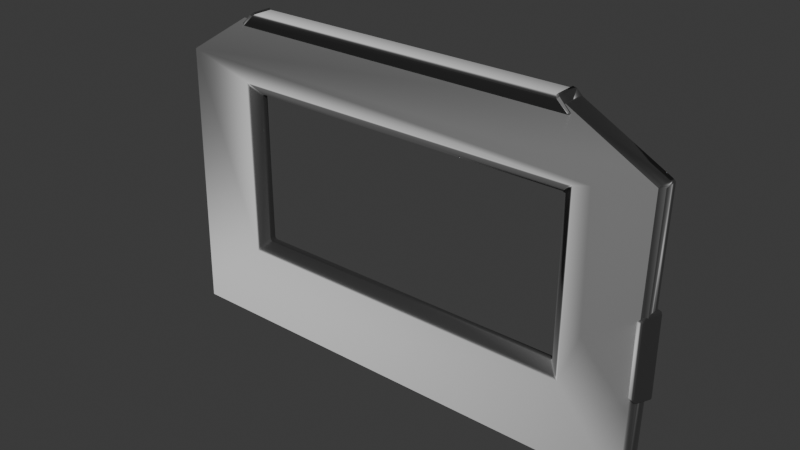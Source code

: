 # Source: DoorOutsideA3Etat3.blend  (saved by Blender 4.2.66; exported with 4.5.12 LTS)
import bpy
from mathutils import Matrix  # noqa: F401  (used for matrix-valued properties, if any)

bpy.ops.wm.read_factory_settings(use_empty=True)
scene = bpy.context.scene
scene.name = 'Scene'

# ---- collections
col_collection = bpy.data.collections.new('Collection'); scene.collection.children.link(col_collection)

# ---- images (referenced by path relative to the original .blend; pixels are not part of the script)
import os
ASSET_DIR = os.environ.get("B2B_ASSET_DIR", "")  # directory of the original .blend (textures are referenced by path, not embedded)
HERE = os.path.dirname(os.path.abspath(__file__))  # packed textures are extracted next to this script under _unpacked/

def load_image(name, relpath, width, height, colorspace="sRGB"):
    """Load a texture the original file referenced (path relative to the .blend, or extracted next to this script)."""
    p = next((c for c in (os.path.join(HERE, relpath), os.path.join(ASSET_DIR, relpath)) if relpath and os.path.exists(c)), "")
    if p:
        img = bpy.data.images.load(p, check_existing=True)
        img.name = name
    else:  # same state as the original file: an image datablock whose file is absent (Cycles renders it pink)
        img = bpy.data.images.new(name, width, height)
        img.source = "FILE"
        img.filepath = "//" + (relpath or name)
    img.colorspace_settings.name = colorspace
    return img
img_t_wood_a_nm = load_image('T_Wood_A_nm', 'T_Wood_A_nm.tga', 1024, 1024, 'Non-Color')
img_t_normal_nm = load_image('T_Normal_nm', 'T_Normal_nm.png', 1024, 1024, 'Non-Color')

# ---- materials (node trees are filled in below, after node groups)
mat_m_glass_a = bpy.data.materials.new('M_Glass_A')
mat_m_glass_a.diffuse_color = (1.0, 1.0, 1.0, 1.0)
mat_m_glass_a.roughness = 0.5528
mat_m_glass_a.specular_intensity = 1.0
mat_m_glass_a.metallic = 1.0
mat_m_wood_whitedoor = bpy.data.materials.new('M_Wood_WhiteDoor')
mat_m_wood_whitedoor.diffuse_color = (0.2159, 0.2159, 0.2159, 1.0)
mat_m_wood_whitedoor.roughness = 0.5528
mat_m_wood_whitedoor.specular_intensity = 1.0
mat_m_wood_whitedoor.metallic = 1.0
mat_m_aluminium_a = bpy.data.materials.new('M_Aluminium_A')
mat_m_aluminium_a.diffuse_color = (0.2159, 0.2159, 0.2159, 1.0)
mat_m_aluminium_a.roughness = 0.5528
mat_m_aluminium_a.specular_intensity = 1.0
mat_m_aluminium_a.metallic = 1.0

# ---- material node trees
mat_m_glass_a.use_nodes = True; mat_m_glass_a.node_tree.nodes.clear()
_N = mat_m_glass_a.node_tree.nodes; _L = mat_m_glass_a.node_tree.links
n0 = _N.new('ShaderNodeBsdfPrincipled'); n0.name = 'Principled BSDF'; n0.location = (10, 300)
n0.inputs[0].default_value = (1.0, 1.0, 1.0, 1.0)
n0.inputs[1].default_value = 1.0
n0.inputs[2].default_value = 0.5528
n0.inputs[4].default_value = 0.4
n0.inputs[13].default_value = 1.0
n0.inputs[27].default_value = (0.0, 0.0, 0.0, 1.0)
n0.inputs[28].default_value = 1.0
n1 = _N.new('ShaderNodeOutputMaterial'); n1.name = 'Material Output'; n1.location = (300, 300)
n2 = _N.new('ShaderNodeNormalMap'); n2.name = 'Normal Map'; n2.location = (-300, -300)
n2.label = 'Normal/Map'
_L.new(n0.outputs[0], n1.inputs[0])
_L.new(n2.outputs[0], n0.inputs[5])
n1.is_active_output = True
mat_m_wood_whitedoor.use_nodes = True; mat_m_wood_whitedoor.node_tree.nodes.clear()
_N = mat_m_wood_whitedoor.node_tree.nodes; _L = mat_m_wood_whitedoor.node_tree.links
n0 = _N.new('ShaderNodeBsdfPrincipled'); n0.name = 'Principled BSDF'; n0.location = (10, 300)
n0.inputs[0].default_value = (0.2159, 0.2159, 0.2159, 1.0)
n0.inputs[1].default_value = 1.0
n0.inputs[2].default_value = 0.5528
n0.inputs[13].default_value = 1.0
n0.inputs[27].default_value = (0.0, 0.0, 0.0, 1.0)
n0.inputs[28].default_value = 1.0
n1 = _N.new('ShaderNodeOutputMaterial'); n1.name = 'Material Output'; n1.location = (300, 300)
n2 = _N.new('ShaderNodeNormalMap'); n2.name = 'Normal Map'; n2.location = (-300, -300)
n2.label = 'Normal/Map'
n3 = _N.new('ShaderNodeTexImage'); n3.name = 'Image Texture'; n3.location = (-600, -900)
n3.image = img_t_wood_a_nm
_L.new(n0.outputs[0], n1.inputs[0])
_L.new(n2.outputs[0], n0.inputs[5])
_L.new(n3.outputs[0], n2.inputs[1])
n1.is_active_output = True
mat_m_aluminium_a.use_nodes = True; mat_m_aluminium_a.node_tree.nodes.clear()
_N = mat_m_aluminium_a.node_tree.nodes; _L = mat_m_aluminium_a.node_tree.links
n0 = _N.new('ShaderNodeBsdfPrincipled'); n0.name = 'Principled BSDF'; n0.location = (10, 300)
n0.inputs[0].default_value = (0.2159, 0.2159, 0.2159, 1.0)
n0.inputs[1].default_value = 1.0
n0.inputs[2].default_value = 0.5528
n0.inputs[13].default_value = 1.0
n0.inputs[27].default_value = (0.0, 0.0, 0.0, 1.0)
n0.inputs[28].default_value = 1.0
n1 = _N.new('ShaderNodeOutputMaterial'); n1.name = 'Material Output'; n1.location = (300, 300)
n2 = _N.new('ShaderNodeNormalMap'); n2.name = 'Normal Map'; n2.location = (-300, -300)
n2.label = 'Normal/Map'
n3 = _N.new('ShaderNodeTexImage'); n3.name = 'Image Texture'; n3.location = (-600, -900)
n3.image = img_t_normal_nm
_L.new(n0.outputs[0], n1.inputs[0])
_L.new(n2.outputs[0], n0.inputs[5])
_L.new(n3.outputs[0], n2.inputs[1])
n1.is_active_output = True

# ---- world
world_world = bpy.data.worlds.new('World'); scene.world = world_world
world_world.use_nodes = True; world_world.node_tree.nodes.clear()
_N = world_world.node_tree.nodes; _L = world_world.node_tree.links
n0 = _N.new('ShaderNodeOutputWorld'); n0.name = 'World Output'; n0.location = (300, 300)
n1 = _N.new('ShaderNodeBackground'); n1.name = 'Background'; n1.location = (10, 300)
n1.inputs[0].default_value = (0.05088, 0.05088, 0.05088, 1.0)
_L.new(n1.outputs[0], n0.inputs[0])
n0.is_active_output = True
world_world.color = (0.05088, 0.05088, 0.05088)
world_world.sun_shadow_jitter_overblur = 0.0

# ---- meshes
me_sm_door_outside_a3 = bpy.data.meshes.new('SM_Door_Outside_A3')
me_sm_door_outside_a3.from_pydata([(-16.08, -4.382, -115.1), (-0.5317, -4.382, -123.6), (0.2883, -3.579, -123.6), (0.2883, -2.215, -123.6), (0.2883, -0.8501, -123.6), (-0.5317, -0.04766, -123.6), (-16.08, -0.04728, -115.1), (-17.57, 0.1661, -114.7), (-15.62, 0.2585, -116.4), (-82.13, 0.2585, -116.4), (-80.2, 0.1661, -114.6), (-17.94, -0.2556, -114.2), (-79.82, -0.2556, -114.2), (-79.82, -4.093, -114.2), (-17.94, -4.093, -114.2), (-17.57, -4.515, -114.7), (-80.2, -4.515, -114.6), (-82.13, -4.607, -116.4), (-15.62, -4.607, -116.4), (-15.04, -4.013, -116.9), (-82.71, -4.013, -116.9), (-15.04, -0.3354, -116.9), (-82.71, -0.3354, -116.9), (-96.91, -3.579, -123.6), (-96.09, -4.382, -123.6), (-82.16, -4.383, -115.1), (-97.92, -3.579, -177.0), (-96.91, -2.214, -123.6), (-97.92, -2.215, -177.0), (-97.92, -0.8498, -177.0), (-96.91, -0.8498, -123.6), (-96.09, -0.04727, -123.6), (-82.16, -0.04689, -115.1), (-15.3, -4.607, -116.1), (-17.14, -4.515, -114.2), (-17.63, -4.093, -113.9), (-17.63, -0.2556, -113.9), (-17.14, 0.1661, -114.2), (-15.3, 0.2585, -116.1), (-82.96, -0.3355, -116.6), (-82.96, -4.013, -116.6), (-82.41, -4.607, -116.1), (-80.56, -4.515, -114.3), (-80.07, -4.093, -113.9), (-80.07, -0.2557, -113.9), (-80.56, 0.1663, -114.3), (-82.41, 0.2588, -116.1), (-0.7208, -0.8502, -177.0), (-0.7208, -2.215, -177.0), (-1.541, -0.8502, -177.8), (-0.7208, -3.58, -177.0), (-1.541, -2.215, -177.8), (-1.541, -3.58, -177.8), (-97.1, -2.215, -177.8), (-97.1, -0.8498, -177.8), (-97.1, -3.579, -177.8), (-1.541, -4.383, -177.0), (-97.1, -4.382, -177.0), (-14.08, -4.383, -161.7), (-14.0, -4.382, -127.2), (-82.61, -4.383, -161.7), (-82.62, -4.382, -127.2), (-14.48, -4.194, -128.0), (-14.86, -4.205, -161.2), (-14.83, -4.205, -127.6), (-14.51, -4.195, -160.8), (-81.79, -4.205, -127.6), (-16.44, -2.851, -129.4), (-16.1, -2.862, -159.1), (-16.07, -2.862, -129.8), (-16.48, -2.851, -159.5), (-81.82, -4.205, -161.2), (-80.18, -2.852, -159.5), (-82.18, -4.196, -160.8), (-82.14, -4.196, -128.0), (-80.55, -2.86, -159.1), (-80.14, -2.851, -129.4), (-80.52, -2.86, -129.8), (-14.74, -0.3354, -116.6), (-14.74, -4.013, -116.6), (-1.541, -0.04738, -177.0), (-97.1, -0.04727, -177.0), (-14.08, -0.04728, -161.7), (-14.0, -0.04728, -127.2), (-82.61, -0.04689, -161.7), (-82.62, -0.04699, -127.2), (-14.48, -0.2355, -128.0), (-14.83, -0.2249, -127.6), (-81.79, -0.2245, -127.6), (-14.51, -0.2355, -160.8), (-16.44, -1.578, -129.4), (-14.86, -0.2248, -161.2), (-16.1, -1.568, -159.1), (-16.48, -1.578, -159.5), (-81.82, -0.2247, -161.2), (-80.18, -1.578, -159.5), (-82.18, -0.2331, -160.8), (-82.14, -0.2334, -128.0), (-80.55, -1.57, -159.1), (-80.14, -1.578, -129.4), (-80.52, -1.57, -129.8), (-16.07, -1.568, -129.8), (0.7098, -1.185, -144.4), (-0.05478, -0.8841, -144.4), (-1.188, -3.353, -144.4), (-0.4239, -3.654, -144.4), (-1.375, -3.744, -144.6), (-0.1701, -3.695, -144.8), (0.9224, -1.312, -144.8), (-0.6104, -4.045, -144.6), (0.909, -1.306, -159.8), (-1.568, -4.148, -145.0), (-0.3017, -3.97, -144.9), (-0.4524, -4.285, -145.2), (-0.8029, -4.448, -145.0), (-1.645, -4.309, -145.5), (-0.5192, -4.394, -159.0), (-0.5069, -4.399, -145.6), (-0.8802, -4.61, -145.5), (-1.657, -4.304, -159.1), (-0.8923, -4.604, -159.1), (-1.58, -4.142, -159.5), (-0.4648, -4.279, -159.3), (-0.8155, -4.442, -159.5), (-1.388, -3.737, -160.0), (-0.3146, -3.964, -159.7), (-0.6234, -4.038, -160.0), (-1.203, -3.347, -160.2), (-0.1834, -3.688, -159.8), (-0.4382, -3.648, -160.2), (0.6957, -1.178, -160.2), (-0.06826, -0.8778, -160.2)], [], [(7, 8, 9), (9, 10, 7), (11, 7, 10), (10, 12, 11), (11, 12, 13), (13, 14, 11), (15, 14, 13), (13, 16, 15), (15, 16, 17), (17, 18, 15), (19, 18, 17), (17, 20, 19), (21, 19, 20), (20, 22, 21), (8, 21, 22), (22, 9, 8), (26, 23, 27), (27, 28, 26), (29, 28, 27), (27, 30, 29), (15, 18, 33), (33, 34, 15), (14, 15, 34), (34, 35, 14), (14, 35, 36), (36, 11, 14), (7, 11, 36), (36, 37, 7), (7, 37, 38), (38, 8, 7), (39, 22, 20), (20, 40, 39), (40, 20, 17), (17, 41, 40), (42, 41, 17), (17, 16, 42), (43, 42, 16), (16, 13, 43), (44, 43, 13), (13, 12, 44), (44, 12, 10), (10, 45, 44), (45, 10, 9), (9, 46, 45), (46, 9, 22), (22, 39, 46), (47, 4, 3), (3, 48, 47), (49, 47, 48), (50, 48, 3), (3, 2, 50), (50, 2, 1), (48, 51, 49), (48, 50, 52), (52, 51, 48), (49, 51, 53), (53, 51, 52), (53, 54, 49), (29, 54, 53), (53, 28, 29), (26, 28, 53), (52, 55, 53), (53, 55, 26), (50, 56, 52), (1, 56, 50), (57, 55, 52), (52, 56, 57), (26, 55, 57), (58, 56, 1), (57, 56, 58), (24, 23, 26), (26, 57, 24), (24, 1, 0), (0, 25, 24), (59, 1, 24), (1, 59, 58), (24, 57, 60), (58, 60, 57), (24, 61, 59), (60, 61, 24), (58, 59, 62), (60, 58, 63), (64, 62, 59), (65, 63, 58), (62, 65, 58), (66, 64, 59), (59, 61, 66), (62, 64, 67), (67, 64, 66), (68, 65, 62), (67, 69, 62), (62, 69, 68), (70, 63, 65), (65, 68, 70), (63, 71, 60), (63, 70, 72), (72, 71, 63), (71, 73, 60), (73, 71, 72), (61, 60, 73), (73, 74, 61), (74, 66, 61), (72, 75, 73), (76, 66, 74), (66, 76, 67), (77, 74, 73), (74, 77, 76), (73, 75, 77), (8, 38, 78), (78, 21, 8), (19, 21, 78), (78, 79, 19), (19, 79, 33), (33, 18, 19), (31, 32, 6), (6, 5, 31), (5, 4, 47), (29, 30, 31), (47, 80, 5), (80, 47, 49), (31, 81, 29), (81, 80, 49), (54, 29, 81), (49, 54, 81), (5, 80, 82), (82, 80, 81), (31, 5, 83), (82, 83, 5), (84, 81, 31), (81, 84, 82), (83, 85, 31), (31, 85, 84), (86, 83, 82), (85, 83, 87), (86, 87, 83), (87, 88, 85), (82, 89, 86), (88, 87, 90), (90, 87, 86), (91, 89, 82), (91, 82, 84), (86, 89, 92), (89, 91, 93), (93, 92, 89), (84, 94, 91), (95, 93, 91), (91, 94, 95), (96, 94, 84), (95, 94, 96), (96, 84, 85), (85, 97, 96), (88, 97, 85), (96, 98, 95), (97, 88, 99), (90, 99, 88), (96, 97, 100), (99, 100, 97), (100, 98, 96), (92, 101, 86), (86, 101, 90), (102, 103, 104), (104, 105, 102), (105, 104, 106), (102, 105, 107), (107, 108, 102), (106, 109, 105), (107, 110, 108), (109, 106, 111), (112, 107, 105), (105, 109, 112), (107, 112, 113), (113, 112, 109), (111, 114, 109), (109, 114, 113), (114, 111, 115), (107, 113, 116), (107, 116, 110), (117, 113, 114), (113, 117, 116), (115, 118, 114), (114, 118, 117), (116, 117, 118), (118, 115, 119), (119, 120, 118), (118, 120, 116), (120, 119, 121), (122, 116, 120), (121, 123, 120), (120, 123, 122), (123, 121, 124), (116, 122, 125), (125, 122, 123), (116, 125, 110), (124, 126, 123), (123, 126, 125), (126, 124, 127), (125, 128, 110), (128, 125, 126), (110, 128, 129), (126, 129, 128), (127, 129, 126), (129, 130, 110), (129, 127, 131), (131, 130, 129), (25, 32, 31, 24), (31, 30, 27, 23, 24), (25, 0, 6, 32), (42, 43, 44, 45), (41, 46, 39, 40), (41, 42, 45, 46), (93, 70, 68, 92), (95, 72, 70, 93), (75, 72, 95, 98), (77, 75, 98, 100), (100, 99, 76, 77), (101, 92, 68, 69), (62, 101, 69, 67), (76, 99, 90, 67), (1, 2, 3, 4, 5), (0, 1, 5, 6), (34, 37, 36, 35), (79, 78, 38, 33), (33, 38, 37, 34)])
me_sm_door_outside_a3.polygons.foreach_set('use_smooth', [True] * 223)
me_sm_door_outside_a3.polygons.foreach_set('material_index', [1, 1, 1, 1, 1, 1, 1, 1, 1, 1, 1, 1, 1, 1, 1, 1, 1, 1, 1, 1, 1, 1, 1, 1, 1, 1, 1, 1, 1, 1, 1, 1, 1, 1, 1, 1, 1, 1, 1, 1, 1, 1, 1, 1, 1, 1, 1, 1, 1, 1, 1, 1, 1, 1, 1, 1, 1, 1, 1, 1, 1, 1, 1, 1, 1, 1, 1, 1, 1, 1, 1, 1, 1, 1, 1, 1, 1, 1, 1, 1, 1, 1, 1, 1, 1, 1, 1, 1, 1, 1, 1, 1, 1, 1, 1, 1, 1, 1, 1, 1, 1, 1, 1, 1, 1, 1, 1, 1, 1, 1, 1, 1, 1, 1, 1, 1, 1, 1, 1, 1, 1, 1, 1, 1, 1, 1, 1, 1, 1, 1, 1, 1, 1, 1, 1, 1, 1, 1, 1, 1, 1, 1, 1, 1, 1, 1, 1, 1, 1, 1, 1, 1, 1, 1, 1, 1, 1, 1, 1, 1, 2, 2, 2, 2, 2, 2, 2, 2, 2, 2, 2, 2, 2, 2, 2, 2, 2, 2, 2, 2, 2, 2, 2, 2, 2, 2, 2, 2, 2, 2, 2, 2, 2, 2, 2, 2, 2, 2, 2, 2, 2, 2, 2, 2, 1, 1, 1, 1, 1, 1, 1, 1, 1, 1, 1, 1, 0, 1, 1, 1, 1, 1, 1])
_uv = me_sm_door_outside_a3.uv_layers.new(name='UVmap_0')
_uv.uv.foreach_set('vector', [0.7788, 1.701, 0.7915, 1.712, 0.3606, 1.711, 0.3606, 1.711, 0.3733, 1.7, 0.7788, 1.701, 0.7764, 1.696, 0.7788, 1.701, 0.3733, 1.7, 0.3733, 1.7, 0.3757, 1.696, 0.7764, 1.696, 0.7764, 1.696, 0.3757, 1.696, 0.3757, 1.671, 0.3757, 1.671, 0.7764, 1.671, 0.7764, 1.696, 0.7788, 1.667, 0.7764, 1.671, 0.3757, 1.671, 0.3757, 1.671, 0.3733, 1.667, 0.7788, 1.667, 0.7788, 1.667, 0.3733, 1.667, 0.3606, 1.656, 0.3606, 1.656, 0.7915, 1.656, 0.7788, 1.667, 0.7949, 1.651, 0.7915, 1.656, 0.3606, 1.656, 0.3606, 1.656, 0.3569, 1.651, 0.7949, 1.651, 0.7949, 1.627, 0.7949, 1.651, 0.3569, 1.651, 0.3569, 1.651, 0.3569, 1.627, 0.7949, 1.627, 0.7915, 1.622, 0.7949, 1.627, 0.3569, 1.627, 0.3569, 1.627, 0.3606, 1.622, 0.7915, 1.622, -0.4036, 0.9336, 0.02658, 0.9254, 0.02657, 0.9254, 0.02657, 0.9254, -0.4036, 0.9336, -0.4036, 0.9336, -0.4036, 0.9335, -0.4036, 0.9336, 0.02657, 0.9254, 0.02657, 0.9254, 0.02657, 0.9254, -0.4036, 0.9335, 0.2708, 0.4546, 0.2598, 0.4424, 0.262, 0.4399, 0.262, 0.4399, 0.2739, 0.4521, 0.2708, 0.4546, 0.2734, 0.4575, 0.2708, 0.4546, 0.2739, 0.4521, 0.2739, 0.4521, 0.2761, 0.457, 0.2734, 0.4575, 0.2734, 0.4575, 0.2761, 0.457, 0.2761, 0.4824, 0.2761, 0.4824, 0.2734, 0.4814, 0.2734, 0.4575, 0.2708, 0.4844, 0.2734, 0.4814, 0.2761, 0.4824, 0.2761, 0.4824, 0.2739, 0.4868, 0.2708, 0.4844, 0.2708, 0.4844, 0.2739, 0.4868, 0.262, 0.499, 0.262, 0.499, 0.2598, 0.4971, 0.2708, 0.4844, -0.3408, 0.4146, -0.3433, 0.4146, -0.3428, 0.3901, -0.3428, 0.3901, -0.3408, 0.3906, -0.3408, 0.4146, -0.3408, 0.3906, -0.3428, 0.3901, -0.3394, 0.3843, -0.3394, 0.3843, -0.3374, 0.3857, -0.3408, 0.3906, -0.3257, 0.3735, -0.3374, 0.3857, -0.3394, 0.3843, -0.3394, 0.3843, -0.3284, 0.3716, -0.3257, 0.3735, -0.3232, 0.3691, -0.3257, 0.3735, -0.3284, 0.3716, -0.3284, 0.3716, -0.3254, 0.3687, -0.3232, 0.3691, -0.3232, 0.3438, -0.3232, 0.3691, -0.3254, 0.3687, -0.3254, 0.3687, -0.3254, 0.3447, -0.3232, 0.3438, -0.3232, 0.3438, -0.3254, 0.3447, -0.3284, 0.3413, -0.3284, 0.3413, -0.3257, 0.3394, -0.3232, 0.3438, -0.3257, 0.3394, -0.3284, 0.3413, -0.3394, 0.3291, -0.3394, 0.3291, -0.3374, 0.3271, -0.3257, 0.3394, -0.3374, 0.3271, -0.3394, 0.3291, -0.343, 0.3237, -0.343, 0.3237, -0.3411, 0.3223, -0.3374, 0.3271, -0.4036, 0.1509, 0.02657, 0.1426, 0.02657, 0.1426, 0.02657, 0.1426, -0.4036, 0.1509, -0.4036, 0.1509, -0.4104, 0.1572, -0.4036, 0.1509, -0.4036, 0.1509, -0.4036, 0.1509, -0.4036, 0.1509, 0.02657, 0.1426, 0.02657, 0.1426, 0.02658, 0.1426, -0.4036, 0.1509, -0.4036, 0.1509, 0.02658, 0.1426, 0.02658, 0.1494, -0.4036, 0.1509, -0.4104, 0.1572, -0.4104, 0.1572, -0.4036, 0.1509, -0.4036, 0.1509, -0.4104, 0.1572, -0.4104, 0.1572, -0.4104, 0.1572, -0.4036, 0.1509, -0.4104, 0.1572, -0.4104, 0.1572, -0.4104, 0.9269, -0.4104, 0.9269, -0.4104, 0.1572, -0.4104, 0.1572, -0.4104, 0.9269, -0.4104, 0.9269, -0.4104, 0.1572, -0.4036, 0.9335, -0.4104, 0.9269, -0.4104, 0.9269, -0.4104, 0.9269, -0.4036, 0.9336, -0.4036, 0.9335, -0.4036, 0.9336, -0.4036, 0.9336, -0.4104, 0.9269, -0.4104, 0.1572, -0.4104, 0.9269, -0.4104, 0.9269, -0.4104, 0.9269, -0.4104, 0.9269, -0.4036, 0.9336, -0.4036, 0.1509, -0.4036, 0.1572, -0.4104, 0.1572, 0.02658, 0.1494, -0.4036, 0.1572, -0.4036, 0.1509, -0.4036, 0.927, -0.4104, 0.9269, -0.4104, 0.1572, -0.4104, 0.1572, -0.4036, 0.1572, -0.4036, 0.927, -0.4036, 0.9336, -0.4104, 0.9269, -0.4036, 0.927, -0.2805, 0.2583, -0.4036, 0.1572, 0.02658, 0.1494, -0.4036, 0.927, -0.4036, 0.1572, -0.2805, 0.2583, 0.02658, 0.9188, 0.02658, 0.9254, -0.4036, 0.9336, -0.4036, 0.9336, -0.4036, 0.927, 0.02658, 0.9188, 0.02658, 0.9188, 0.02658, 0.1494, 0.09473, 0.2744, 0.09473, 0.2744, 0.09473, 0.8066, 0.02658, 0.9188, -0.003029, 0.2578, 0.02658, 0.1494, 0.02658, 0.9188, 0.02658, 0.1494, -0.003029, 0.2578, -0.2805, 0.2583, 0.02658, 0.9188, -0.4036, 0.927, -0.2805, 0.8103, -0.2805, 0.2583, -0.2805, 0.8103, -0.4036, 0.927, 0.02658, 0.9188, -0.002998, 0.8103, -0.003029, 0.2578, -0.2805, 0.8103, -0.002998, 0.8103, 0.02658, 0.9188, -0.2805, 0.2583, -0.003029, 0.2578, -0.009346, 0.2617, -0.2805, 0.8103, -0.2805, 0.2583, -0.2769, 0.2646, -0.006145, 0.2646, -0.009346, 0.2617, -0.003029, 0.2578, -0.2737, 0.2617, -0.2769, 0.2646, -0.2805, 0.2583, -0.009346, 0.2617, -0.2737, 0.2617, -0.2805, 0.2583, -0.006145, 0.8036, -0.006145, 0.2646, -0.003029, 0.2578, -0.003029, 0.2578, -0.002998, 0.8103, -0.006145, 0.8036, -0.009346, 0.2617, -0.006145, 0.2646, -0.02042, 0.2773, -0.02042, 0.2773, -0.006145, 0.2646, -0.006145, 0.8036, -0.2595, 0.2749, -0.2737, 0.2617, -0.009346, 0.2617, -0.02042, 0.2773, -0.02339, 0.2744, -0.009346, 0.2617, -0.009346, 0.2617, -0.02339, 0.2744, -0.2595, 0.2749, -0.2627, 0.2778, -0.2769, 0.2646, -0.2737, 0.2617, -0.2737, 0.2617, -0.2595, 0.2749, -0.2627, 0.2778, -0.2769, 0.2646, -0.2769, 0.804, -0.2805, 0.8103, -0.2769, 0.2646, -0.2627, 0.2778, -0.2627, 0.7906, -0.2627, 0.7906, -0.2769, 0.804, -0.2769, 0.2646, -0.2769, 0.804, -0.2737, 0.8068, -0.2805, 0.8103, -0.2737, 0.8068, -0.2769, 0.804, -0.2627, 0.7906, -0.002998, 0.8103, -0.2805, 0.8103, -0.2737, 0.8068, -0.2737, 0.8068, -0.009308, 0.8065, -0.002998, 0.8103, -0.009308, 0.8065, -0.006145, 0.8036, -0.002998, 0.8103, -0.2627, 0.7906, -0.2595, 0.7937, -0.2737, 0.8068, -0.02042, 0.7904, -0.006145, 0.8036, -0.009308, 0.8065, -0.006145, 0.8036, -0.02042, 0.7904, -0.02042, 0.2773, -0.02341, 0.7935, -0.009308, 0.8065, -0.2737, 0.8068, -0.009308, 0.8065, -0.02341, 0.7935, -0.02042, 0.7904, -0.2737, 0.8068, -0.2595, 0.7937, -0.02341, 0.7935, 0.6157, 0.3145, 0.6187, 0.3159, 0.6152, 0.3213, 0.6152, 0.3213, 0.6128, 0.3208, 0.6157, 0.3145, 0.6128, 0.3452, 0.6128, 0.3208, 0.6152, 0.3213, 0.6152, 0.3213, 0.6152, 0.3447, 0.6128, 0.3452, 0.6128, 0.3452, 0.6152, 0.3447, 0.6187, 0.3501, 0.6187, 0.3501, 0.6157, 0.3516, 0.6128, 0.3452, 0.02658, 0.1572, 0.09473, 0.2695, 0.09473, 0.8018, 0.09473, 0.8018, 0.02657, 0.927, 0.02658, 0.1572, 0.02657, 0.927, 0.02657, 0.9336, -0.4036, 0.9254, -0.4036, 0.1426, 0.02657, 0.1509, 0.02658, 0.1572, -0.4036, 0.9254, -0.4036, 0.9188, 0.02657, 0.927, -0.4036, 0.9188, -0.4036, 0.9254, -0.4104, 0.9188, 0.02658, 0.1572, -0.4036, 0.1494, -0.4036, 0.1426, -0.4036, 0.1494, -0.4036, 0.9188, -0.4104, 0.9188, -0.4104, 0.1494, -0.4036, 0.1426, -0.4036, 0.1494, -0.4104, 0.9188, -0.4104, 0.1494, -0.4036, 0.1494, 0.02657, 0.927, -0.4036, 0.9188, -0.2805, 0.8179, -0.2805, 0.8179, -0.4036, 0.9188, -0.4036, 0.1494, 0.02658, 0.1572, 0.02657, 0.927, -0.00304, 0.8185, -0.2805, 0.8179, -0.00304, 0.8185, 0.02657, 0.927, -0.2805, 0.2661, -0.4036, 0.1494, 0.02658, 0.1572, -0.4036, 0.1494, -0.2805, 0.2661, -0.2805, 0.8179, -0.00304, 0.8185, -0.00301, 0.2661, 0.02658, 0.1572, 0.02658, 0.1572, -0.00301, 0.2661, -0.2805, 0.2661, -0.009354, 0.8147, -0.00304, 0.8185, -0.2805, 0.8179, -0.00301, 0.2661, -0.00304, 0.8185, -0.006157, 0.8119, -0.009354, 0.8147, -0.006157, 0.8119, -0.00304, 0.8185, -0.006157, 0.8119, -0.006157, 0.2725, -0.00301, 0.2661, -0.2805, 0.8179, -0.2737, 0.8143, -0.009354, 0.8147, -0.006157, 0.2725, -0.006157, 0.8119, -0.02043, 0.7988, -0.02043, 0.7988, -0.006157, 0.8119, -0.009354, 0.8147, -0.2769, 0.8115, -0.2737, 0.8143, -0.2805, 0.8179, -0.2769, 0.8115, -0.2805, 0.8179, -0.2805, 0.2661, -0.009354, 0.8147, -0.2737, 0.8143, -0.2598, 0.8015, -0.2737, 0.8143, -0.2769, 0.8115, -0.2627, 0.7985, -0.2627, 0.7985, -0.2598, 0.8015, -0.2737, 0.8143, -0.2805, 0.2661, -0.2769, 0.2725, -0.2769, 0.8115, -0.2627, 0.2856, -0.2627, 0.7985, -0.2769, 0.8115, -0.2769, 0.8115, -0.2769, 0.2725, -0.2627, 0.2856, -0.2737, 0.2695, -0.2769, 0.2725, -0.2805, 0.2661, -0.2627, 0.2856, -0.2769, 0.2725, -0.2737, 0.2695, -0.2737, 0.2695, -0.2805, 0.2661, -0.00301, 0.2661, -0.00301, 0.2661, -0.009323, 0.2695, -0.2737, 0.2695, -0.006157, 0.2725, -0.009323, 0.2695, -0.00301, 0.2661, -0.2737, 0.2695, -0.2598, 0.2827, -0.2627, 0.2856, -0.009323, 0.2695, -0.006157, 0.2725, -0.02043, 0.2856, -0.02043, 0.7988, -0.02043, 0.2856, -0.006157, 0.2725, -0.2737, 0.2695, -0.009323, 0.2695, -0.02341, 0.2827, -0.02043, 0.2856, -0.02341, 0.2827, -0.009323, 0.2695, -0.02341, 0.2827, -0.2598, 0.2827, -0.2737, 0.2695, -0.2598, 0.8015, -0.02341, 0.8019, -0.009354, 0.8147, -0.009354, 0.8147, -0.02341, 0.8019, -0.02043, 0.7988, 0.8218, 0.8878, 0.8208, 0.8848, 0.8135, 0.886, 0.8135, 0.886, 0.8145, 0.8887, 0.8218, 0.8878, 0.8145, 0.8887, 0.8135, 0.886, 0.8115, 0.8871, 0.8218, 0.8878, 0.8145, 0.8887, 0.8149, 0.8899, 0.8149, 0.8899, 0.8218, 0.8896, 0.8218, 0.8878, 0.8115, 0.8871, 0.8135, 0.8893, 0.8145, 0.8887, 0.8149, 0.8899, 0.8223, 0.9434, 0.8218, 0.8896, 0.8135, 0.8893, 0.8115, 0.8871, 0.8096, 0.8891, 0.814, 0.8904, 0.8149, 0.8899, 0.8145, 0.8887, 0.8145, 0.8887, 0.8135, 0.8893, 0.814, 0.8904, 0.8149, 0.8899, 0.814, 0.8904, 0.813, 0.8914, 0.813, 0.8914, 0.814, 0.8904, 0.8135, 0.8893, 0.8096, 0.8891, 0.812, 0.8906, 0.8135, 0.8893, 0.8135, 0.8893, 0.812, 0.8906, 0.813, 0.8914, 0.812, 0.8906, 0.8096, 0.8891, 0.8086, 0.8911, 0.8149, 0.8899, 0.813, 0.8914, 0.813, 0.9405, 0.8149, 0.8899, 0.813, 0.9405, 0.8223, 0.9434, 0.813, 0.8918, 0.813, 0.8914, 0.812, 0.8906, 0.813, 0.8914, 0.813, 0.8918, 0.813, 0.9405, 0.8086, 0.8911, 0.8115, 0.8916, 0.812, 0.8906, 0.812, 0.8906, 0.8115, 0.8916, 0.813, 0.8918, 0.813, 0.9405, 0.813, 0.8918, 0.8115, 0.8916, 0.8115, 0.8916, 0.8086, 0.8911, 0.8086, 0.9415, 0.8086, 0.9415, 0.8115, 0.9409, 0.8115, 0.8916, 0.8115, 0.8916, 0.8115, 0.9409, 0.813, 0.9405, 0.8115, 0.9409, 0.8086, 0.9415, 0.8096, 0.9436, 0.813, 0.9414, 0.813, 0.9405, 0.8115, 0.9409, 0.8096, 0.9436, 0.812, 0.9421, 0.8115, 0.9409, 0.8115, 0.9409, 0.812, 0.9421, 0.813, 0.9414, 0.812, 0.9421, 0.8096, 0.9436, 0.8115, 0.9458, 0.813, 0.9405, 0.813, 0.9414, 0.8145, 0.9425, 0.8145, 0.9425, 0.813, 0.9414, 0.812, 0.9421, 0.813, 0.9405, 0.8145, 0.9425, 0.8223, 0.9434, 0.8115, 0.9458, 0.8135, 0.9435, 0.812, 0.9421, 0.812, 0.9421, 0.8135, 0.9435, 0.8145, 0.9425, 0.8135, 0.9435, 0.8115, 0.9458, 0.8135, 0.947, 0.8145, 0.9425, 0.8154, 0.9429, 0.8223, 0.9434, 0.8154, 0.9429, 0.8145, 0.9425, 0.8135, 0.9435, 0.8223, 0.9434, 0.8154, 0.9429, 0.8149, 0.9442, 0.8135, 0.9435, 0.8149, 0.9442, 0.8154, 0.9429, 0.8135, 0.947, 0.8149, 0.9442, 0.8135, 0.9435, 0.8149, 0.9442, 0.8218, 0.9452, 0.8223, 0.9434, 0.8149, 0.9442, 0.8135, 0.947, 0.8213, 0.9484, 0.8213, 0.9484, 0.8218, 0.9452, 0.8149, 0.9442, 0.09473, 0.8066, 0.09473, 0.2695, 0.02658, 0.1572, 0.02658, 0.9188, 0.02658, 0.1572, 0.02657, 0.9254, 0.02657, 0.9254, 0.02658, 0.9254, 0.02658, 0.9188, 0.09473, 0.8066, 0.09473, 0.2744, 0.09473, 0.8018, 0.09473, 0.2695, -0.3257, 0.3735, -0.3232, 0.3691, -0.3232, 0.3438, -0.3257, 0.3394, -0.3374, 0.3857, -0.3374, 0.3271, -0.3411, 0.3223, -0.3408, 0.3906, -0.3374, 0.3857, -0.3257, 0.3735, -0.3257, 0.3394, -0.3374, 0.3271, -0.2627, 0.7985, -0.2627, 0.2778, -0.2595, 0.2749, -0.2598, 0.8015, -0.2627, 0.2856, -0.2627, 0.7906, -0.2627, 0.2778, -0.2627, 0.7985, -0.2595, 0.7937, -0.2627, 0.7906, -0.2627, 0.2856, -0.2598, 0.2827, -0.02341, 0.7935, -0.2595, 0.7937, -0.2598, 0.2827, -0.02341, 0.2827, -0.02341, 0.2827, -0.02043, 0.2856, -0.02042, 0.7904, -0.02341, 0.7935, -0.02341, 0.8019, -0.2598, 0.8015, -0.2595, 0.2749, -0.02339, 0.2744, -0.009346, 0.2617, -0.02341, 0.8019, -0.02339, 0.2744, -0.02042, 0.2773, -0.02042, 0.7904, -0.02043, 0.2856, -0.02043, 0.7988, -0.02042, 0.2773, 0.02658, 0.1494, 0.02658, 0.1426, 0.02657, 0.1426, 0.02657, 0.9336, 0.02657, 0.927, 0.09473, 0.2744, 0.02658, 0.1494, 0.02657, 0.927, 0.09473, 0.8018, 0.2739, 0.4521, 0.2739, 0.4868, 0.2761, 0.4824, 0.2761, 0.457, 0.6152, 0.3447, 0.6152, 0.3213, 0.6187, 0.3159, 0.6187, 0.3501, 0.6187, 0.3501, 0.6187, 0.3159, 0.2739, 0.4868, 0.2739, 0.4521])
_uv.active_render = True
_uv = me_sm_door_outside_a3.uv_layers.new(name='LightMapUV')
_uv.uv.foreach_set('vector', [0.7979, 0.7756, 0.8042, 0.7812, 0.585, 0.7811, 0.585, 0.7811, 0.5913, 0.7754, 0.7979, 0.7756, 0.7969, 0.7734, 0.7979, 0.7756, 0.5913, 0.7754, 0.5913, 0.7754, 0.5923, 0.7733, 0.7969, 0.7734, 0.7969, 0.7734, 0.5923, 0.7733, 0.5923, 0.7607, 0.5923, 0.7607, 0.7969, 0.7606, 0.7969, 0.7734, 0.7979, 0.7585, 0.7969, 0.7606, 0.5923, 0.7607, 0.5923, 0.7607, 0.5913, 0.7587, 0.7979, 0.7585, 0.7979, 0.7585, 0.5913, 0.7587, 0.585, 0.7529, 0.585, 0.7529, 0.8042, 0.7528, 0.7979, 0.7585, 0.8062, 0.7502, 0.8042, 0.7528, 0.585, 0.7529, 0.585, 0.7529, 0.583, 0.7502, 0.8062, 0.7502, 0.8062, 0.738, 0.8062, 0.7502, 0.583, 0.7502, 0.583, 0.7502, 0.583, 0.7383, 0.8062, 0.738, 0.8042, 0.7356, 0.8062, 0.738, 0.583, 0.7383, 0.583, 0.7383, 0.585, 0.7356, 0.8042, 0.7356, 0.259, 0.3643, 0.45, 0.3608, 0.45, 0.3608, 0.45, 0.3608, 0.259, 0.3643, 0.259, 0.3643, 0.259, 0.3643, 0.259, 0.3643, 0.45, 0.3608, 0.45, 0.3608, 0.45, 0.3608, 0.259, 0.3643, 0.2615, 0.3848, 0.2559, 0.3784, 0.2568, 0.3774, 0.2568, 0.3774, 0.2629, 0.3838, 0.2615, 0.3848, 0.2629, 0.3862, 0.2615, 0.3848, 0.2629, 0.3838, 0.2629, 0.3838, 0.2642, 0.3857, 0.2629, 0.3862, 0.2629, 0.3862, 0.2642, 0.3857, 0.2642, 0.3989, 0.2642, 0.3989, 0.2629, 0.3984, 0.2629, 0.3862, 0.2615, 0.3999, 0.2629, 0.3984, 0.2642, 0.3989, 0.2642, 0.3989, 0.2629, 0.4009, 0.2615, 0.3999, 0.2615, 0.3999, 0.2629, 0.4009, 0.2568, 0.4072, 0.2568, 0.4072, 0.2559, 0.4062, 0.2615, 0.3999, 0.01395, 0.9869, 0.01276, 0.9868, 0.01295, 0.9745, 0.01295, 0.9745, 0.014, 0.9748, 0.01395, 0.9869, 0.014, 0.9748, 0.01295, 0.9745, 0.01469, 0.9715, 0.01469, 0.9715, 0.01569, 0.9722, 0.014, 0.9748, 0.02168, 0.9661, 0.01569, 0.9722, 0.01469, 0.9715, 0.01469, 0.9715, 0.02036, 0.9651, 0.02168, 0.9661, 0.02289, 0.9638, 0.02168, 0.9661, 0.02036, 0.9651, 0.02036, 0.9651, 0.02182, 0.9635, 0.02289, 0.9638, 0.02289, 0.951, 0.02289, 0.9638, 0.02182, 0.9635, 0.02182, 0.9635, 0.02182, 0.9513, 0.02289, 0.951, 0.02289, 0.951, 0.02182, 0.9513, 0.02036, 0.9497, 0.02036, 0.9497, 0.02168, 0.9487, 0.02289, 0.951, 0.02168, 0.9487, 0.02036, 0.9497, 0.01472, 0.9433, 0.01472, 0.9433, 0.01569, 0.9425, 0.02168, 0.9487, 0.01569, 0.9425, 0.01472, 0.9433, 0.01292, 0.9406, 0.01292, 0.9406, 0.01388, 0.9399, 0.01569, 0.9425, 0.259, 0.0166, 0.45, 0.01318, 0.45, 0.01318, 0.45, 0.01318, 0.259, 0.0166, 0.259, 0.0166, 0.2559, 0.01953, 0.259, 0.0166, 0.259, 0.0166, 0.259, 0.0166, 0.259, 0.0166, 0.45, 0.01318, 0.45, 0.01318, 0.45, 0.01318, 0.259, 0.0166, 0.259, 0.0166, 0.45, 0.01318, 0.45, 0.01611, 0.259, 0.0166, 0.2559, 0.01953, 0.2559, 0.01953, 0.259, 0.0166, 0.259, 0.0166, 0.2559, 0.01953, 0.2559, 0.01953, 0.2559, 0.01953, 0.259, 0.0166, 0.2559, 0.01953, 0.2559, 0.01953, 0.2559, 0.3613, 0.2559, 0.3613, 0.2559, 0.01953, 0.2559, 0.01953, 0.2559, 0.3613, 0.2559, 0.3613, 0.2559, 0.01953, 0.259, 0.3643, 0.2559, 0.3613, 0.2559, 0.3613, 0.2559, 0.3613, 0.259, 0.3643, 0.259, 0.3643, 0.259, 0.3643, 0.259, 0.3643, 0.2559, 0.3613, 0.2559, 0.01953, 0.2559, 0.3613, 0.2559, 0.3613, 0.2559, 0.3613, 0.2559, 0.3613, 0.259, 0.3643, 0.259, 0.0166, 0.259, 0.01953, 0.2559, 0.01953, 0.45, 0.01611, 0.259, 0.01953, 0.259, 0.0166, 0.259, 0.3613, 0.2559, 0.3613, 0.2559, 0.01953, 0.2559, 0.01953, 0.259, 0.01953, 0.259, 0.3613, 0.259, 0.3643, 0.2559, 0.3613, 0.259, 0.3613, 0.3137, 0.06445, 0.259, 0.01953, 0.45, 0.01611, 0.259, 0.3613, 0.259, 0.01953, 0.3137, 0.06445, 0.45, 0.3579, 0.45, 0.3608, 0.259, 0.3643, 0.259, 0.3643, 0.259, 0.3613, 0.45, 0.3579, 0.45, 0.3579, 0.45, 0.01611, 0.4802, 0.07178, 0.4802, 0.07178, 0.4802, 0.3081, 0.45, 0.3579, 0.4368, 0.06445, 0.45, 0.01611, 0.45, 0.3579, 0.45, 0.01611, 0.4368, 0.06445, 0.3137, 0.06445, 0.45, 0.3579, 0.259, 0.3613, 0.3137, 0.3096, 0.3137, 0.06445, 0.3137, 0.3096, 0.259, 0.3613, 0.45, 0.3579, 0.4368, 0.3096, 0.4368, 0.06445, 0.3137, 0.3096, 0.4368, 0.3096, 0.45, 0.3579, 0.3137, 0.06445, 0.4368, 0.06445, 0.4338, 0.06592, 0.3137, 0.3096, 0.3137, 0.06445, 0.3152, 0.06738, 0.4353, 0.06738, 0.4338, 0.06592, 0.4368, 0.06445, 0.3167, 0.06592, 0.3152, 0.06738, 0.3137, 0.06445, 0.4338, 0.06592, 0.3167, 0.06592, 0.3137, 0.06445, 0.4353, 0.3066, 0.4353, 0.06738, 0.4368, 0.06445, 0.4368, 0.06445, 0.4368, 0.3096, 0.4353, 0.3066, 0.4338, 0.06592, 0.4353, 0.06738, 0.429, 0.07324, 0.429, 0.07324, 0.4353, 0.06738, 0.4353, 0.3066, 0.3228, 0.07178, 0.3167, 0.06592, 0.4338, 0.06592, 0.429, 0.07324, 0.4277, 0.07178, 0.4338, 0.06592, 0.4338, 0.06592, 0.4277, 0.07178, 0.3228, 0.07178, 0.3215, 0.07324, 0.3152, 0.06738, 0.3167, 0.06592, 0.3167, 0.06592, 0.3228, 0.07178, 0.3215, 0.07324, 0.3152, 0.06738, 0.3152, 0.3066, 0.3137, 0.3096, 0.3152, 0.06738, 0.3215, 0.07324, 0.3215, 0.3008, 0.3215, 0.3008, 0.3152, 0.3066, 0.3152, 0.06738, 0.3152, 0.3066, 0.3167, 0.3081, 0.3137, 0.3096, 0.3167, 0.3081, 0.3152, 0.3066, 0.3215, 0.3008, 0.4368, 0.3096, 0.3137, 0.3096, 0.3167, 0.3081, 0.3167, 0.3081, 0.4341, 0.3076, 0.4368, 0.3096, 0.4341, 0.3076, 0.4353, 0.3066, 0.4368, 0.3096, 0.3215, 0.3008, 0.3228, 0.3022, 0.3167, 0.3081, 0.429, 0.3008, 0.4353, 0.3066, 0.4341, 0.3076, 0.4353, 0.3066, 0.429, 0.3008, 0.429, 0.07324, 0.4277, 0.3022, 0.4341, 0.3076, 0.3167, 0.3081, 0.4341, 0.3076, 0.4277, 0.3022, 0.429, 0.3008, 0.3167, 0.3081, 0.3228, 0.3022, 0.4277, 0.3022, 0.4712, 0.9398, 0.4727, 0.9405, 0.4712, 0.9432, 0.4712, 0.9432, 0.4697, 0.9429, 0.4712, 0.9398, 0.4697, 0.9555, 0.4697, 0.9429, 0.4712, 0.9432, 0.4712, 0.9432, 0.4712, 0.9552, 0.4697, 0.9555, 0.4697, 0.9555, 0.4712, 0.9552, 0.4727, 0.9579, 0.4727, 0.9579, 0.4712, 0.9586, 0.4697, 0.9555, 0.7505, 0.01953, 0.7788, 0.06641, 0.7788, 0.2876, 0.7788, 0.2876, 0.7505, 0.3398, 0.7505, 0.01953, 0.7505, 0.3398, 0.7505, 0.3428, 0.5713, 0.3394, 0.5713, 0.01318, 0.7505, 0.0166, 0.7505, 0.01953, 0.5713, 0.3394, 0.5713, 0.3364, 0.7505, 0.3398, 0.5713, 0.3364, 0.5713, 0.3394, 0.5684, 0.3364, 0.7505, 0.01953, 0.5713, 0.01611, 0.5713, 0.01318, 0.5713, 0.01611, 0.5713, 0.3364, 0.5684, 0.3364, 0.5684, 0.01611, 0.5713, 0.01318, 0.5713, 0.01611, 0.5684, 0.3364, 0.5684, 0.01611, 0.5713, 0.01611, 0.7505, 0.3398, 0.5713, 0.3364, 0.6226, 0.2944, 0.6226, 0.2944, 0.5713, 0.3364, 0.5713, 0.01611, 0.7505, 0.01953, 0.7505, 0.3398, 0.7378, 0.2944, 0.6226, 0.2944, 0.7378, 0.2944, 0.7505, 0.3398, 0.6226, 0.06494, 0.5713, 0.01611, 0.7505, 0.01953, 0.5713, 0.01611, 0.6226, 0.06494, 0.6226, 0.2944, 0.7378, 0.2944, 0.7378, 0.06494, 0.7505, 0.01953, 0.7505, 0.01953, 0.7378, 0.06494, 0.6226, 0.06494, 0.7354, 0.293, 0.7378, 0.2944, 0.6226, 0.2944, 0.7378, 0.06494, 0.7378, 0.2944, 0.7368, 0.292, 0.7354, 0.293, 0.7368, 0.292, 0.7378, 0.2944, 0.7368, 0.292, 0.7368, 0.06738, 0.7378, 0.06494, 0.6226, 0.2944, 0.6255, 0.293, 0.7354, 0.293, 0.7368, 0.06738, 0.7368, 0.292, 0.731, 0.2866, 0.731, 0.2866, 0.7368, 0.292, 0.7354, 0.293, 0.624, 0.292, 0.6255, 0.293, 0.6226, 0.2944, 0.624, 0.292, 0.6226, 0.2944, 0.6226, 0.06494, 0.7354, 0.293, 0.6255, 0.293, 0.6313, 0.2876, 0.6255, 0.293, 0.624, 0.292, 0.6299, 0.2861, 0.6299, 0.2861, 0.6313, 0.2876, 0.6255, 0.293, 0.6226, 0.06494, 0.624, 0.06738, 0.624, 0.292, 0.6299, 0.07275, 0.6299, 0.2861, 0.624, 0.292, 0.624, 0.292, 0.624, 0.06738, 0.6299, 0.07275, 0.6255, 0.06641, 0.624, 0.06738, 0.6226, 0.06494, 0.6299, 0.07275, 0.624, 0.06738, 0.6255, 0.06641, 0.6255, 0.06641, 0.6226, 0.06494, 0.7378, 0.06494, 0.7378, 0.06494, 0.7354, 0.06641, 0.6255, 0.06641, 0.7368, 0.06738, 0.7354, 0.06641, 0.7378, 0.06494, 0.6255, 0.06641, 0.6313, 0.07178, 0.6299, 0.07275, 0.7354, 0.06641, 0.7368, 0.06738, 0.731, 0.07324, 0.731, 0.2866, 0.731, 0.07324, 0.7368, 0.06738, 0.6255, 0.06641, 0.7354, 0.06641, 0.7295, 0.07178, 0.731, 0.07324, 0.7295, 0.07178, 0.7354, 0.06641, 0.7295, 0.07178, 0.6313, 0.07178, 0.6255, 0.06641, 0.6313, 0.2876, 0.7295, 0.2876, 0.7354, 0.293, 0.7354, 0.293, 0.7295, 0.2876, 0.731, 0.2866, 0.9043, 0.01611, 0.9033, 0.01318, 0.896, 0.01416, 0.896, 0.01416, 0.897, 0.01709, 0.9043, 0.01611, 0.897, 0.01709, 0.896, 0.01416, 0.894, 0.01562, 0.9043, 0.01611, 0.897, 0.01709, 0.8975, 0.01855, 0.8975, 0.01855, 0.9043, 0.01807, 0.9043, 0.01611, 0.894, 0.01562, 0.8955, 0.01758, 0.897, 0.01709, 0.8975, 0.01855, 0.9048, 0.07422, 0.9043, 0.01807, 0.8955, 0.01758, 0.894, 0.01562, 0.8921, 0.01758, 0.8965, 0.01904, 0.8975, 0.01855, 0.897, 0.01709, 0.897, 0.01709, 0.8955, 0.01758, 0.8965, 0.01904, 0.8975, 0.01855, 0.8965, 0.01904, 0.895, 0.02002, 0.895, 0.02002, 0.8965, 0.01904, 0.8955, 0.01758, 0.8921, 0.01758, 0.894, 0.01904, 0.8955, 0.01758, 0.8955, 0.01758, 0.894, 0.01904, 0.895, 0.02002, 0.894, 0.01904, 0.8921, 0.01758, 0.8911, 0.01953, 0.8975, 0.01855, 0.895, 0.02002, 0.895, 0.0708, 0.8975, 0.01855, 0.895, 0.0708, 0.9048, 0.07422, 0.895, 0.02051, 0.895, 0.02002, 0.894, 0.01904, 0.895, 0.02002, 0.895, 0.02051, 0.895, 0.0708, 0.8911, 0.01953, 0.8936, 0.02002, 0.894, 0.01904, 0.894, 0.01904, 0.8936, 0.02002, 0.895, 0.02051, 0.895, 0.0708, 0.895, 0.02051, 0.8936, 0.02002, 0.8936, 0.02002, 0.8911, 0.01953, 0.8906, 0.07227, 0.8906, 0.07227, 0.8936, 0.07129, 0.8936, 0.02002, 0.8936, 0.02002, 0.8936, 0.07129, 0.895, 0.0708, 0.8936, 0.07129, 0.8906, 0.07227, 0.8916, 0.07422, 0.8955, 0.07178, 0.895, 0.0708, 0.8936, 0.07129, 0.8916, 0.07422, 0.8945, 0.07275, 0.8936, 0.07129, 0.8936, 0.07129, 0.8945, 0.07275, 0.8955, 0.07178, 0.8945, 0.07275, 0.8916, 0.07422, 0.8936, 0.07666, 0.895, 0.0708, 0.8955, 0.07178, 0.8965, 0.07324, 0.8965, 0.07324, 0.8955, 0.07178, 0.8945, 0.07275, 0.895, 0.0708, 0.8965, 0.07324, 0.9048, 0.07422, 0.8936, 0.07666, 0.896, 0.07422, 0.8945, 0.07275, 0.8945, 0.07275, 0.896, 0.07422, 0.8965, 0.07324, 0.896, 0.07422, 0.8936, 0.07666, 0.896, 0.07764, 0.8965, 0.07324, 0.8975, 0.07324, 0.9048, 0.07422, 0.8975, 0.07324, 0.8965, 0.07324, 0.896, 0.07422, 0.9048, 0.07422, 0.8975, 0.07324, 0.897, 0.07471, 0.896, 0.07422, 0.897, 0.07471, 0.8975, 0.07324, 0.896, 0.07764, 0.897, 0.07471, 0.896, 0.07422, 0.897, 0.07471, 0.9043, 0.07568, 0.9048, 0.07422, 0.897, 0.07471, 0.896, 0.07764, 0.9038, 0.0791, 0.9038, 0.0791, 0.9043, 0.07568, 0.897, 0.07471, 0.4802, 0.3081, 0.7788, 0.06641, 0.7505, 0.01953, 0.45, 0.3579, 0.7505, 0.01953, 0.45, 0.3608, 0.45, 0.3608, 0.45, 0.3608, 0.45, 0.3579, 0.4802, 0.3081, 0.4802, 0.07178, 0.7788, 0.2876, 0.7788, 0.06641, 0.02168, 0.9661, 0.02289, 0.9638, 0.02289, 0.951, 0.02168, 0.9487, 0.01569, 0.9722, 0.01569, 0.9425, 0.01388, 0.9399, 0.014, 0.9748, 0.01569, 0.9722, 0.02168, 0.9661, 0.02168, 0.9487, 0.01569, 0.9425, 0.6299, 0.2861, 0.3215, 0.07324, 0.3228, 0.07178, 0.6313, 0.2876, 0.6299, 0.07275, 0.3215, 0.3008, 0.3215, 0.07324, 0.6299, 0.2861, 0.3228, 0.3022, 0.3215, 0.3008, 0.6299, 0.07275, 0.6313, 0.07178, 0.4277, 0.3022, 0.3228, 0.3022, 0.6313, 0.07178, 0.7295, 0.07178, 0.7295, 0.07178, 0.731, 0.07324, 0.429, 0.3008, 0.4277, 0.3022, 0.7295, 0.2876, 0.6313, 0.2876, 0.3228, 0.07178, 0.4277, 0.07178, 0.4338, 0.06592, 0.7295, 0.2876, 0.4277, 0.07178, 0.429, 0.07324, 0.429, 0.3008, 0.731, 0.07324, 0.731, 0.2866, 0.429, 0.07324, 0.45, 0.01611, 0.45, 0.01318, 0.45, 0.01318, 0.7505, 0.3428, 0.7505, 0.3398, 0.4802, 0.07178, 0.45, 0.01611, 0.7505, 0.3398, 0.7788, 0.2876, 0.2629, 0.3838, 0.2629, 0.4009, 0.2642, 0.3989, 0.2642, 0.3857, 0.4712, 0.9552, 0.4712, 0.9432, 0.4727, 0.9405, 0.4727, 0.9579, 0.4727, 0.9579, 0.4727, 0.9405, 0.2629, 0.4009, 0.2629, 0.3838])
me_sm_door_outside_a3.materials.append(mat_m_glass_a)
me_sm_door_outside_a3.materials.append(mat_m_wood_whitedoor)
me_sm_door_outside_a3.materials.append(mat_m_aluminium_a)
me_sm_door_outside_a3.update()
me_sm_door_outside_a3.normals_split_custom_set([tuple(v) for v in zip(*[iter([-0.000105, 0.9754, 0.2203, 0.0002663, 0.9753, -0.2207, -0.0002936, 0.9753, -0.2207, -0.0002936, 0.9753, -0.2207, 0.0004665, 0.9754, 0.2203, -0.000105, 0.9754, 0.2203, -0.007849, 0.1182, 0.993, -0.000105, 0.9754, 0.2203, 0.0004665, 0.9754, 0.2203, 0.0004665, 0.9754, 0.2203, 0.007872, 0.1182, 0.993, -0.007849, 0.1182, 0.993, -0.007849, 0.1182, 0.993, 0.007872, 0.1182, 0.993, 0.00788, -0.1182, 0.993, 0.00788, -0.1182, 0.993, -0.007834, -0.1182, 0.993, -0.007849, 0.1182, 0.993, -0.0004706, -0.9754, 0.2203, -0.007834, -0.1182, 0.993, 0.00788, -0.1182, 0.993, 0.00788, -0.1182, 0.993, 0.0003893, -0.9754, 0.2203, -0.0004706, -0.9754, 0.2203, -0.0004706, -0.9754, 0.2203, 0.0003893, -0.9754, 0.2203, -0.0003062, -0.9736, -0.2282, -0.0003062, -0.9736, -0.2282, 0.0002627, -0.9753, -0.2208, -0.0004706, -0.9754, 0.2203, 0.007865, -0.1182, -0.993, 0.0002627, -0.9753, -0.2208, -0.0003062, -0.9736, -0.2282, -0.0003062, -0.9736, -0.2282, -0.007882, -0.1182, -0.993, 0.007865, -0.1182, -0.993, 0.007887, 0.1182, -0.993, 0.007865, -0.1182, -0.993, -0.007882, -0.1182, -0.993, -0.007882, -0.1182, -0.993, -0.0079, 0.1182, -0.993, 0.007887, 0.1182, -0.993, 0.0002663, 0.9753, -0.2207, 0.007887, 0.1182, -0.993, -0.0079, 0.1182, -0.993, -0.0079, 0.1182, -0.993, -0.0002936, 0.9753, -0.2207, 0.0002663, 0.9753, -0.2207, -0.9353, -0.3537, 0.007281, -0.7204, -0.2567, 0.6444, -0.7088, -0.0004525, 0.7054, -0.7088, -0.0004525, 0.7054, -1.0, 2.329e-05, -0.0005267, -0.9353, -0.3537, 0.007281, -0.9353, 0.3537, 0.007281, -1.0, 2.329e-05, -0.0005267, -0.7088, -0.0004525, 0.7054, -0.7088, -0.0004525, 0.7054, -0.7371, 0.311, 0.6, -0.9353, 0.3537, 0.007281, -0.0004706, -0.9754, 0.2203, 0.0002627, -0.9753, -0.2208, 0.4373, -0.7807, 0.4464, 0.4373, -0.7807, 0.4464, 0.09006, -0.5995, 0.7953, -0.0004706, -0.9754, 0.2203, -0.007834, -0.1182, 0.993, -0.0004706, -0.9754, 0.2203, 0.09006, -0.5995, 0.7953, 0.09006, -0.5995, 0.7953, 0.5998, -0.577, 0.5544, -0.007834, -0.1182, 0.993, -0.007834, -0.1182, 0.993, 0.5998, -0.577, 0.5544, -0.5302, 0.796, 0.2921, -0.5302, 0.796, 0.2921, -0.007849, 0.1182, 0.993, -0.007834, -0.1182, 0.993, -0.000105, 0.9754, 0.2203, -0.007849, 0.1182, 0.993, -0.5302, 0.796, 0.2921, -0.5302, 0.796, 0.2921, 0.09935, 0.5901, 0.8012, -0.000105, 0.9754, 0.2203, -0.000105, 0.9754, 0.2203, 0.09935, 0.5901, 0.8012, 0.4366, 0.7807, 0.447, 0.4366, 0.7807, 0.447, 0.0002663, 0.9753, -0.2207, -0.000105, 0.9754, 0.2203, -0.461, 0.4351, -0.7734, -0.0079, 0.1182, -0.993, -0.007882, -0.1182, -0.993, -0.007882, -0.1182, -0.993, -0.8434, 0.5351, -0.04908, -0.461, 0.4351, -0.7734, -0.8434, 0.5351, -0.04908, -0.007882, -0.1182, -0.993, -0.0003062, -0.9736, -0.2282, -0.0003062, -0.9736, -0.2282, -0.7868, -0.5984, 0.1513, -0.8434, 0.5351, -0.04908, -0.14, -0.8601, 0.4905, -0.7868, -0.5984, 0.1513, -0.0003062, -0.9736, -0.2282, -0.0003062, -0.9736, -0.2282, 0.0003893, -0.9754, 0.2203, -0.14, -0.8601, 0.4905, 0.07624, 0.5289, 0.8453, -0.14, -0.8601, 0.4905, 0.0003893, -0.9754, 0.2203, 0.0003893, -0.9754, 0.2203, 0.00788, -0.1182, 0.993, 0.07624, 0.5289, 0.8453, 0.5396, 0.7962, 0.2736, 0.07624, 0.5289, 0.8453, 0.00788, -0.1182, 0.993, 0.00788, -0.1182, 0.993, 0.007872, 0.1182, 0.993, 0.5396, 0.7962, 0.2736, 0.5396, 0.7962, 0.2736, 0.007872, 0.1182, 0.993, 0.0004665, 0.9754, 0.2203, 0.0004665, 0.9754, 0.2203, -0.444, 0.5298, 0.7226, 0.5396, 0.7962, 0.2736, -0.444, 0.5298, 0.7226, 0.0004665, 0.9754, 0.2203, -0.0002936, 0.9753, -0.2207, -0.0002936, 0.9753, -0.2207, -0.4505, 0.7513, 0.4823, -0.444, 0.5298, 0.7226, -0.4505, 0.7513, 0.4823, -0.0002936, 0.9753, -0.2207, -0.0079, 0.1182, -0.993, -0.0079, 0.1182, -0.993, -0.461, 0.4351, -0.7734, -0.4505, 0.7513, 0.4823, 0.9349, 0.3535, -0.03201, 0.7308, 0.2612, 0.6306, 0.7308, 0.000897, 0.6826, 0.7308, 0.000897, 0.6826, 0.9995, -1.71e-05, -0.03202, 0.9349, 0.3535, -0.03201, 0.008487, 0.3632, -0.9317, 0.9349, 0.3535, -0.03201, 0.9995, -1.71e-05, -0.03202, 0.9349, -0.3535, -0.03202, 0.9995, -1.71e-05, -0.03202, 0.7308, 0.000897, 0.6826, 0.7308, 0.000897, 0.6826, 0.7453, -0.3122, 0.5891, 0.9349, -0.3535, -0.03202, 0.9349, -0.3535, -0.03202, 0.7453, -0.3122, 0.5891, 0.6861, -0.6682, 0.2876, 0.9995, -1.71e-05, -0.03202, 0.008371, -1.826e-05, -1.0, 0.008487, 0.3632, -0.9317, 0.9995, -1.71e-05, -0.03202, 0.9349, -0.3535, -0.03202, 0.008481, -0.3632, -0.9317, 0.008481, -0.3632, -0.9317, 0.008371, -1.826e-05, -1.0, 0.9995, -1.71e-05, -0.03202, 0.008487, 0.3632, -0.9317, 0.008371, -1.826e-05, -1.0, -0.008412, -7.275e-06, -1.0, -0.008412, -7.275e-06, -1.0, 0.008371, -1.826e-05, -1.0, 0.008481, -0.3632, -0.9317, -0.008412, -7.275e-06, -1.0, -0.008469, 0.3632, -0.9317, 0.008487, 0.3632, -0.9317, -0.9353, 0.3537, 0.007281, -0.008469, 0.3632, -0.9317, -0.008412, -7.275e-06, -1.0, -0.008412, -7.275e-06, -1.0, -1.0, 2.329e-05, -0.0005267, -0.9353, 0.3537, 0.007281, -0.9353, -0.3537, 0.007281, -1.0, 2.329e-05, -0.0005267, -0.008412, -7.275e-06, -1.0, 0.008481, -0.3632, -0.9317, -0.008474, -0.3632, -0.9317, -0.008412, -7.275e-06, -1.0, -0.008412, -7.275e-06, -1.0, -0.008474, -0.3632, -0.9317, -0.9353, -0.3537, 0.007281, 0.9349, -0.3535, -0.03202, 0.02361, -0.9989, -0.03937, 0.008481, -0.3632, -0.9317, 0.6861, -0.6682, 0.2876, 0.02361, -0.9989, -0.03937, 0.9349, -0.3535, -0.03202, -0.02358, -0.9989, -0.03936, -0.008474, -0.3632, -0.9317, 0.008481, -0.3632, -0.9317, 0.008481, -0.3632, -0.9317, 0.02361, -0.9989, -0.03937, -0.02358, -0.9989, -0.03936, -0.9353, -0.3537, 0.007281, -0.008474, -0.3632, -0.9317, -0.02358, -0.9989, -0.03936, -2.438e-05, -1.0, 0.007891, 0.02361, -0.9989, -0.03937, 0.6861, -0.6682, 0.2876, -0.02358, -0.9989, -0.03936, 0.02361, -0.9989, -0.03937, -2.438e-05, -1.0, 0.007891, -0.45, -0.5343, 0.7156, -0.7204, -0.2567, 0.6444, -0.9353, -0.3537, 0.007281, -0.9353, -0.3537, 0.007281, -0.02358, -0.9989, -0.03936, -0.45, -0.5343, 0.7156, -0.45, -0.5343, 0.7156, 0.6861, -0.6682, 0.2876, 0.1866, -0.4811, 0.8566, 0.1866, -0.4811, 0.8566, -0.2046, -0.6512, 0.7308, -0.45, -0.5343, 0.7156, -0.00789, -0.9998, -0.01576, 0.6861, -0.6682, 0.2876, -0.45, -0.5343, 0.7156, 0.6861, -0.6682, 0.2876, -0.00789, -0.9998, -0.01576, -2.438e-05, -1.0, 0.007891, -0.45, -0.5343, 0.7156, -0.02358, -0.9989, -0.03936, 3.021e-05, -1.0, 0.007897, -2.438e-05, -1.0, 0.007891, 3.021e-05, -1.0, 0.007897, -0.02358, -0.9989, -0.03936, -0.45, -0.5343, 0.7156, 0.007866, -0.9998, -0.01574, -0.00789, -0.9998, -0.01576, 3.021e-05, -1.0, 0.007897, 0.007866, -0.9998, -0.01574, -0.45, -0.5343, 0.7156, -2.438e-05, -1.0, 0.007891, -0.00789, -0.9998, -0.01576, -0.3952, -0.9061, 0.1511, 3.021e-05, -1.0, 0.007897, -2.438e-05, -1.0, 0.007891, -0.0002093, -0.825, 0.5652, -0.0002021, -0.8187, -0.5742, -0.3952, -0.9061, 0.1511, -0.00789, -0.9998, -0.01576, -0.5883, -0.8086, 0.008068, -0.0002093, -0.825, 0.5652, -2.438e-05, -1.0, 0.007891, -0.3952, -0.9061, 0.1511, -0.5883, -0.8086, 0.008068, -2.438e-05, -1.0, 0.007891, 0.0002064, -0.8187, -0.5742, -0.0002021, -0.8187, -0.5742, -0.00789, -0.9998, -0.01576, -0.00789, -0.9998, -0.01576, 0.007866, -0.9998, -0.01574, 0.0002064, -0.8187, -0.5742, -0.3952, -0.9061, 0.1511, -0.0002021, -0.8187, -0.5742, 0.01553, -0.6879, -0.7256, 0.01553, -0.6879, -0.7256, -0.0002021, -0.8187, -0.5742, 0.0002064, -0.8187, -0.5742, -0.7032, -0.6287, 0.3319, -0.5883, -0.8086, 0.008068, -0.3952, -0.9061, 0.1511, -0.7154, -0.3794, 0.5867, -0.7873, -0.6105, 0.08615, -0.3952, -0.9061, 0.1511, -0.3952, -0.9061, 0.1511, -0.7873, -0.6105, 0.08615, -0.7032, -0.6287, 0.3319, -0.3576, -0.6546, 0.6661, -0.0002093, -0.825, 0.5652, -0.5883, -0.8086, 0.008068, -0.5883, -0.8086, 0.008068, -0.7032, -0.6287, 0.3319, -0.3576, -0.6546, 0.6661, -0.0002093, -0.825, 0.5652, 0.0002027, -0.825, 0.5652, 3.021e-05, -1.0, 0.007897, -0.0002093, -0.825, 0.5652, -0.3576, -0.6546, 0.6661, 0.3784, -0.4012, 0.8342, 0.3784, -0.4012, 0.8342, 0.0002027, -0.825, 0.5652, -0.0002093, -0.825, 0.5652, 0.0002027, -0.825, 0.5652, 0.5831, -0.8124, 0.008088, 3.021e-05, -1.0, 0.007897, 0.5831, -0.8124, 0.008088, 0.0002027, -0.825, 0.5652, 0.3784, -0.4012, 0.8342, 0.007866, -0.9998, -0.01574, 3.021e-05, -1.0, 0.007897, 0.5831, -0.8124, 0.008088, 0.5831, -0.8124, 0.008088, 0.5831, -0.8124, -0.008066, 0.007866, -0.9998, -0.01574, 0.5831, -0.8124, -0.008066, 0.0002064, -0.8187, -0.5742, 0.007866, -0.9998, -0.01574, 0.3784, -0.4012, 0.8342, 0.6972, -0.6349, 0.3329, 0.5831, -0.8124, 0.008088, 0.3535, -0.6549, -0.668, 0.0002064, -0.8187, -0.5742, 0.5831, -0.8124, -0.008066, 0.0002064, -0.8187, -0.5742, 0.3535, -0.6549, -0.668, 0.01553, -0.6879, -0.7256, 0.7003, -0.6323, -0.3315, 0.5831, -0.8124, -0.008066, 0.5831, -0.8124, 0.008088, 0.5831, -0.8124, -0.008066, 0.7003, -0.6323, -0.3315, 0.3535, -0.6549, -0.668, 0.5831, -0.8124, 0.008088, 0.6972, -0.6349, 0.3329, 0.7003, -0.6323, -0.3315, 0.0002663, 0.9753, -0.2207, 0.4366, 0.7807, 0.447, 0.3478, 0.9294, 0.1231, 0.3478, 0.9294, 0.1231, 0.007887, 0.1182, -0.993, 0.0002663, 0.9753, -0.2207, 0.007865, -0.1182, -0.993, 0.007887, 0.1182, -0.993, 0.3478, 0.9294, 0.1231, 0.3478, 0.9294, 0.1231, 0.4673, -0.4352, -0.7696, 0.007865, -0.1182, -0.993, 0.007865, -0.1182, -0.993, 0.4673, -0.4352, -0.7696, 0.4373, -0.7807, 0.4464, 0.4373, -0.7807, 0.4464, 0.0002627, -0.9753, -0.2208, 0.007865, -0.1182, -0.993, -0.1793, 0.8902, 0.4187, -0.2046, 0.6512, 0.7308, 0.1866, 0.4812, 0.8566, 0.1866, 0.4812, 0.8566, 0.2132, 0.9236, 0.3185, -0.1793, 0.8902, 0.4187, 0.2132, 0.9236, 0.3185, 0.7308, 0.2612, 0.6306, 0.9349, 0.3535, -0.03201, -0.9353, 0.3537, 0.007281, -0.7371, 0.311, 0.6, -0.1793, 0.8902, 0.4187, 0.9349, 0.3535, -0.03201, 0.02362, 0.9989, -0.03937, 0.2132, 0.9236, 0.3185, 0.02362, 0.9989, -0.03937, 0.9349, 0.3535, -0.03201, 0.008487, 0.3632, -0.9317, -0.1793, 0.8902, 0.4187, -0.02362, 0.9989, -0.03936, -0.9353, 0.3537, 0.007281, -0.02362, 0.9989, -0.03936, 0.02362, 0.9989, -0.03937, 0.008487, 0.3632, -0.9317, -0.008469, 0.3632, -0.9317, -0.9353, 0.3537, 0.007281, -0.02362, 0.9989, -0.03936, 0.008487, 0.3632, -0.9317, -0.008469, 0.3632, -0.9317, -0.02362, 0.9989, -0.03936, 0.2132, 0.9236, 0.3185, 0.02362, 0.9989, -0.03937, -1.747e-05, 1.0, 0.007892, -1.747e-05, 1.0, 0.007892, 0.02362, 0.9989, -0.03937, -0.02362, 0.9989, -0.03936, -0.1793, 0.8902, 0.4187, 0.2132, 0.9236, 0.3185, -0.007877, 0.9998, -0.01575, -1.747e-05, 1.0, 0.007892, -0.007877, 0.9998, -0.01575, 0.2132, 0.9236, 0.3185, 2.196e-05, 1.0, 0.007891, -0.02362, 0.9989, -0.03936, -0.1793, 0.8902, 0.4187, -0.02362, 0.9989, -0.03936, 2.196e-05, 1.0, 0.007891, -1.747e-05, 1.0, 0.007892, -0.007877, 0.9998, -0.01575, 0.007868, 0.9998, -0.01574, -0.1793, 0.8902, 0.4187, -0.1793, 0.8902, 0.4187, 0.007868, 0.9998, -0.01574, 2.196e-05, 1.0, 0.007891, -0.5883, 0.8086, -0.008049, -0.007877, 0.9998, -0.01575, -1.747e-05, 1.0, 0.007892, 0.007868, 0.9998, -0.01574, -0.007877, 0.9998, -0.01575, -0.0002026, 0.8187, -0.5742, -0.5883, 0.8086, -0.008049, -0.0002026, 0.8187, -0.5742, -0.007877, 0.9998, -0.01575, -0.0002026, 0.8187, -0.5742, 0.0002308, 0.8187, -0.5742, 0.007868, 0.9998, -0.01574, -1.747e-05, 1.0, 0.007892, -0.5883, 0.8086, 0.008042, -0.5883, 0.8086, -0.008049, 0.0002308, 0.8187, -0.5742, -0.0002026, 0.8187, -0.5742, 0.04671, 0.7066, -0.706, 0.04671, 0.7066, -0.706, -0.0002026, 0.8187, -0.5742, -0.5883, 0.8086, -0.008049, -0.0001803, 0.825, 0.5652, -0.5883, 0.8086, 0.008042, -1.747e-05, 1.0, 0.007892, -0.0001803, 0.825, 0.5652, -1.747e-05, 1.0, 0.007892, 2.196e-05, 1.0, 0.007891, -0.5883, 0.8086, -0.008049, -0.5883, 0.8086, 0.008042, -0.8398, 0.4092, 0.3568, -0.5883, 0.8086, 0.008042, -0.0001803, 0.825, 0.5652, -0.3266, 0.6692, 0.6674, -0.3266, 0.6692, 0.6674, -0.8398, 0.4092, 0.3568, -0.5883, 0.8086, 0.008042, 2.196e-05, 1.0, 0.007891, 0.0002136, 0.825, 0.5652, -0.0001803, 0.825, 0.5652, 0.3738, 0.3993, 0.8372, -0.3266, 0.6692, 0.6674, -0.0001803, 0.825, 0.5652, -0.0001803, 0.825, 0.5652, 0.0002136, 0.825, 0.5652, 0.3738, 0.3993, 0.8372, 0.5831, 0.8124, 0.008075, 0.0002136, 0.825, 0.5652, 2.196e-05, 1.0, 0.007891, 0.3738, 0.3993, 0.8372, 0.0002136, 0.825, 0.5652, 0.5831, 0.8124, 0.008075, 0.5831, 0.8124, 0.008075, 2.196e-05, 1.0, 0.007891, 0.007868, 0.9998, -0.01574, 0.007868, 0.9998, -0.01574, 0.5831, 0.8124, -0.008096, 0.5831, 0.8124, 0.008075, 0.0002308, 0.8187, -0.5742, 0.5831, 0.8124, -0.008096, 0.007868, 0.9998, -0.01574, 0.5831, 0.8124, 0.008075, 0.7721, 0.6165, 0.1542, 0.3738, 0.3993, 0.8372, 0.5831, 0.8124, -0.008096, 0.0002308, 0.8187, -0.5742, 0.3233, 0.6687, -0.6696, 0.04671, 0.7066, -0.706, 0.3233, 0.6687, -0.6696, 0.0002308, 0.8187, -0.5742, 0.5831, 0.8124, 0.008075, 0.5831, 0.8124, -0.008096, 0.8368, 0.4132, -0.3593, 0.3233, 0.6687, -0.6696, 0.8368, 0.4132, -0.3593, 0.5831, 0.8124, -0.008096, 0.8368, 0.4132, -0.3593, 0.7721, 0.6165, 0.1542, 0.5831, 0.8124, 0.008075, -0.8398, 0.4092, 0.3568, -0.8111, 0.566, 0.1475, -0.5883, 0.8086, -0.008049, -0.5883, 0.8086, -0.008049, -0.8111, 0.566, 0.1475, 0.04671, 0.7066, -0.706, 0.2834, -0.126, 0.9507, -4.147e-05, 1.926e-05, 1.0, -0.02375, -0.05549, 0.9982, -0.02375, -0.05549, 0.9982, 0.259, -0.1809, 0.9488, 0.2834, -0.126, 0.9507, 0.259, -0.1809, 0.9488, -0.02375, -0.05549, 0.9982, -0.2128, -0.5438, 0.8118, 0.2834, -0.126, 0.9507, 0.259, -0.1809, 0.9488, 0.908, -0.4186, 0.01632, 0.908, -0.4186, 0.01632, 0.9082, -0.4185, 0.008435, 0.2834, -0.126, 0.9507, -0.2128, -0.5438, 0.8118, 0.04771, -0.6364, 0.7699, 0.259, -0.1809, 0.9488, 0.908, -0.4186, 0.01632, 0.9081, -0.4184, -0.01632, 0.9082, -0.4185, 0.008435, 0.04771, -0.6364, 0.7699, -0.2128, -0.5438, 0.8118, -0.2987, -0.7625, 0.5739, 0.905, -0.4253, 0.0004227, 0.908, -0.4186, 0.01632, 0.259, -0.1809, 0.9488, 0.259, -0.1809, 0.9488, 0.04771, -0.6364, 0.7699, 0.905, -0.4253, 0.0004227, 0.908, -0.4186, 0.01632, 0.905, -0.4253, 0.0004227, 0.905, -0.4254, 0.0003102, 0.905, -0.4254, 0.0003102, 0.905, -0.4253, 0.0004227, 0.04771, -0.6364, 0.7699, -0.2987, -0.7625, 0.5739, -0.03091, -0.8401, 0.5415, 0.04771, -0.6364, 0.7699, 0.04771, -0.6364, 0.7699, -0.03091, -0.8401, 0.5415, 0.905, -0.4254, 0.0003102, -0.03091, -0.8401, 0.5415, -0.2987, -0.7625, 0.5739, -0.3632, -0.9316, 0.01631, 0.908, -0.4186, 0.01632, 0.905, -0.4254, 0.0003102, 0.8812, -0.4727, -9.355e-05, 0.908, -0.4186, 0.01632, 0.8812, -0.4727, -9.355e-05, 0.9081, -0.4184, -0.01632, 0.8812, -0.4727, 0.0001137, 0.905, -0.4254, 0.0003102, -0.03091, -0.8401, 0.5415, 0.905, -0.4254, 0.0003102, 0.8812, -0.4727, 0.0001137, 0.8812, -0.4727, -9.355e-05, -0.3632, -0.9316, 0.01631, -0.07813, -0.9969, 0.008294, -0.03091, -0.8401, 0.5415, -0.03091, -0.8401, 0.5415, -0.07813, -0.9969, 0.008294, 0.8812, -0.4727, 0.0001137, 0.8812, -0.4727, -9.355e-05, 0.8812, -0.4727, 0.0001137, -0.07813, -0.9969, 0.008294, -0.07813, -0.9969, 0.008294, -0.3632, -0.9316, 0.01631, -0.3632, -0.9316, -0.0163, -0.3632, -0.9316, -0.0163, -0.07815, -0.9968, -0.01614, -0.07813, -0.9969, 0.008294, -0.07813, -0.9969, 0.008294, -0.07815, -0.9968, -0.01614, 0.8812, -0.4727, -9.355e-05, -0.07815, -0.9968, -0.01614, -0.3632, -0.9316, -0.0163, -0.2987, -0.7626, -0.5738, 0.905, -0.4254, -0.000277, 0.8812, -0.4727, -9.355e-05, -0.07815, -0.9968, -0.01614, -0.2987, -0.7626, -0.5738, -0.03897, -0.8376, -0.5449, -0.07815, -0.9968, -0.01614, -0.07815, -0.9968, -0.01614, -0.03897, -0.8376, -0.5449, 0.905, -0.4254, -0.000277, -0.03897, -0.8376, -0.5449, -0.2987, -0.7626, -0.5738, -0.2128, -0.5438, -0.8118, 0.8812, -0.4727, -9.355e-05, 0.905, -0.4254, -0.000277, 0.905, -0.4253, -0.008255, 0.905, -0.4253, -0.008255, 0.905, -0.4254, -0.000277, -0.03897, -0.8376, -0.5449, 0.8812, -0.4727, -9.355e-05, 0.905, -0.4253, -0.008255, 0.9081, -0.4184, -0.01632, -0.2128, -0.5438, -0.8118, 0.0477, -0.6364, -0.7699, -0.03897, -0.8376, -0.5449, -0.03897, -0.8376, -0.5449, 0.0477, -0.6364, -0.7699, 0.905, -0.4253, -0.008255, 0.0477, -0.6364, -0.7699, -0.2128, -0.5438, -0.8118, -0.02376, -0.05549, -0.9982, 0.905, -0.4253, -0.008255, 0.908, -0.4186, -0.0163, 0.9081, -0.4184, -0.01632, 0.908, -0.4186, -0.0163, 0.905, -0.4253, -0.008255, 0.0477, -0.6364, -0.7699, 0.9081, -0.4184, -0.01632, 0.908, -0.4186, -0.0163, 0.259, -0.1809, -0.9488, 0.0477, -0.6364, -0.7699, 0.259, -0.1809, -0.9488, 0.908, -0.4186, -0.0163, -0.02376, -0.05549, -0.9982, 0.259, -0.1809, -0.9488, 0.0477, -0.6364, -0.7699, 0.259, -0.1809, -0.9488, 0.2761, -0.1262, -0.9528, 0.9081, -0.4184, -0.01632, 0.259, -0.1809, -0.9488, -0.02376, -0.05549, -0.9982, 0.0002587, -0.0001217, -1.0, 0.0002587, -0.0001217, -1.0, 0.2761, -0.1262, -0.9528, 0.259, -0.1809, -0.9488, -0.2046, -0.6512, 0.7308, -0.2046, 0.6512, 0.7308, -0.1793, 0.8902, 0.4187, -0.45, -0.5343, 0.7156, -0.1793, 0.8902, 0.4187, -0.7371, 0.311, 0.6, -0.7088, -0.0004525, 0.7054, -0.7204, -0.2567, 0.6444, -0.45, -0.5343, 0.7156, -0.2046, -0.6512, 0.7308, 0.1866, -0.4811, 0.8566, 0.1866, 0.4812, 0.8566, -0.2046, 0.6512, 0.7308, -0.14, -0.8601, 0.4905, 0.07624, 0.5289, 0.8453, 0.5396, 0.7962, 0.2736, -0.444, 0.5298, 0.7226, -0.7868, -0.5984, 0.1513, -0.4505, 0.7513, 0.4823, -0.461, 0.4351, -0.7734, -0.8434, 0.5351, -0.04908, -0.7868, -0.5984, 0.1513, -0.14, -0.8601, 0.4905, -0.444, 0.5298, 0.7226, -0.4505, 0.7513, 0.4823, -0.3266, 0.6692, 0.6674, -0.3576, -0.6546, 0.6661, -0.7032, -0.6287, 0.3319, -0.8398, 0.4092, 0.3568, 0.3738, 0.3993, 0.8372, 0.3784, -0.4012, 0.8342, -0.3576, -0.6546, 0.6661, -0.3266, 0.6692, 0.6674, 0.6972, -0.6349, 0.3329, 0.3784, -0.4012, 0.8342, 0.3738, 0.3993, 0.8372, 0.7721, 0.6165, 0.1542, 0.7003, -0.6323, -0.3315, 0.6972, -0.6349, 0.3329, 0.7721, 0.6165, 0.1542, 0.8368, 0.4132, -0.3593, 0.8368, 0.4132, -0.3593, 0.3233, 0.6687, -0.6696, 0.3535, -0.6549, -0.668, 0.7003, -0.6323, -0.3315, -0.8111, 0.566, 0.1475, -0.8398, 0.4092, 0.3568, -0.7032, -0.6287, 0.3319, -0.7873, -0.6105, 0.08615, -0.6472, 0.4923, 0.582, -0.8111, 0.566, 0.1475, -0.7873, -0.6105, 0.08615, -0.7154, -0.3794, 0.5867, 0.3535, -0.6549, -0.668, 0.3233, 0.6687, -0.6696, 0.04671, 0.7066, -0.706, 0.01553, -0.6879, -0.7256, 0.6861, -0.6682, 0.2876, 0.7453, -0.3122, 0.5891, 0.7308, 0.000897, 0.6826, 0.7308, 0.2612, 0.6306, 0.2132, 0.9236, 0.3185, 0.1866, -0.4811, 0.8566, 0.6861, -0.6682, 0.2876, 0.2132, 0.9236, 0.3185, 0.1866, 0.4812, 0.8566, 0.09006, -0.5995, 0.7953, 0.09935, 0.5901, 0.8012, -0.5302, 0.796, 0.2921, 0.5998, -0.577, 0.5544, 0.4673, -0.4352, -0.7696, 0.3478, 0.9294, 0.1231, 0.4366, 0.7807, 0.447, 0.4373, -0.7807, 0.4464, 0.4373, -0.7807, 0.4464, 0.4366, 0.7807, 0.447, 0.09935, 0.5901, 0.8012, 0.09006, -0.5995, 0.7953])] * 3)])

# ---- objects
ob_sm_door_outside_a3_lod0 = bpy.data.objects.new('SM_Door_Outside_A3_LOD0', me_sm_door_outside_a3)
ob_sm_door_outside_a3 = bpy.data.objects.new('SM_Door_Outside_A3', None)

# ---- transforms, parenting, visibility, modifiers, constraints
ob_sm_door_outside_a3_lod0.parent = ob_sm_door_outside_a3
ob_sm_door_outside_a3_lod0.location = (0.0, 0.0, 0.0)
ob_sm_door_outside_a3_lod0.color = (0.8, 0.8, 0.8, 1.0)
ob_sm_door_outside_a3.location = (0.0, 0.0, 0.0)
ob_sm_door_outside_a3.scale = (0.01, 0.01, 0.01)
ob_sm_door_outside_a3.color = (0.8, 0.8, 0.8, 1.0)

# ---- collection membership
col_collection.objects.link(ob_sm_door_outside_a3_lod0)
col_collection.objects.link(ob_sm_door_outside_a3)

# ---- scene / render settings (as saved in the file)
scene.frame_start = 1; scene.frame_end = 250; scene.frame_set(1)
scene.render.engine = 'BLENDER_EEVEE_NEXT'
scene.render.fps = 25
bpy.context.view_layer.update()

# ---- added for rendering (the .blend has no active camera and no usable light): camera, sun
cam_auto = bpy.data.cameras.new('AutoCamera')
cam_auto.lens = 50.0
cam_auto.sensor_width = 36.0
cam_auto.clip_end = 1000.0
ob_auto_camera = bpy.data.objects.new('AutoCamera', cam_auto)
scene.collection.objects.link(ob_auto_camera)
ob_auto_camera.location = (0.605075, -1.32983, -0.58647)
ob_auto_camera.rotation_euler = (1.09748, -7.21219e-08, 0.694738)
scene.camera = ob_auto_camera
light_auto_sun = bpy.data.lights.new('AutoSun', 'SUN')
light_auto_sun.energy = 3.0
light_auto_sun.angle = 0.0523599
ob_auto_sun = bpy.data.objects.new('AutoSun', light_auto_sun)
scene.collection.objects.link(ob_auto_sun)
ob_auto_sun.rotation_euler = (0.872665, 0.174533, 0.523599)
bpy.context.view_layer.update()
